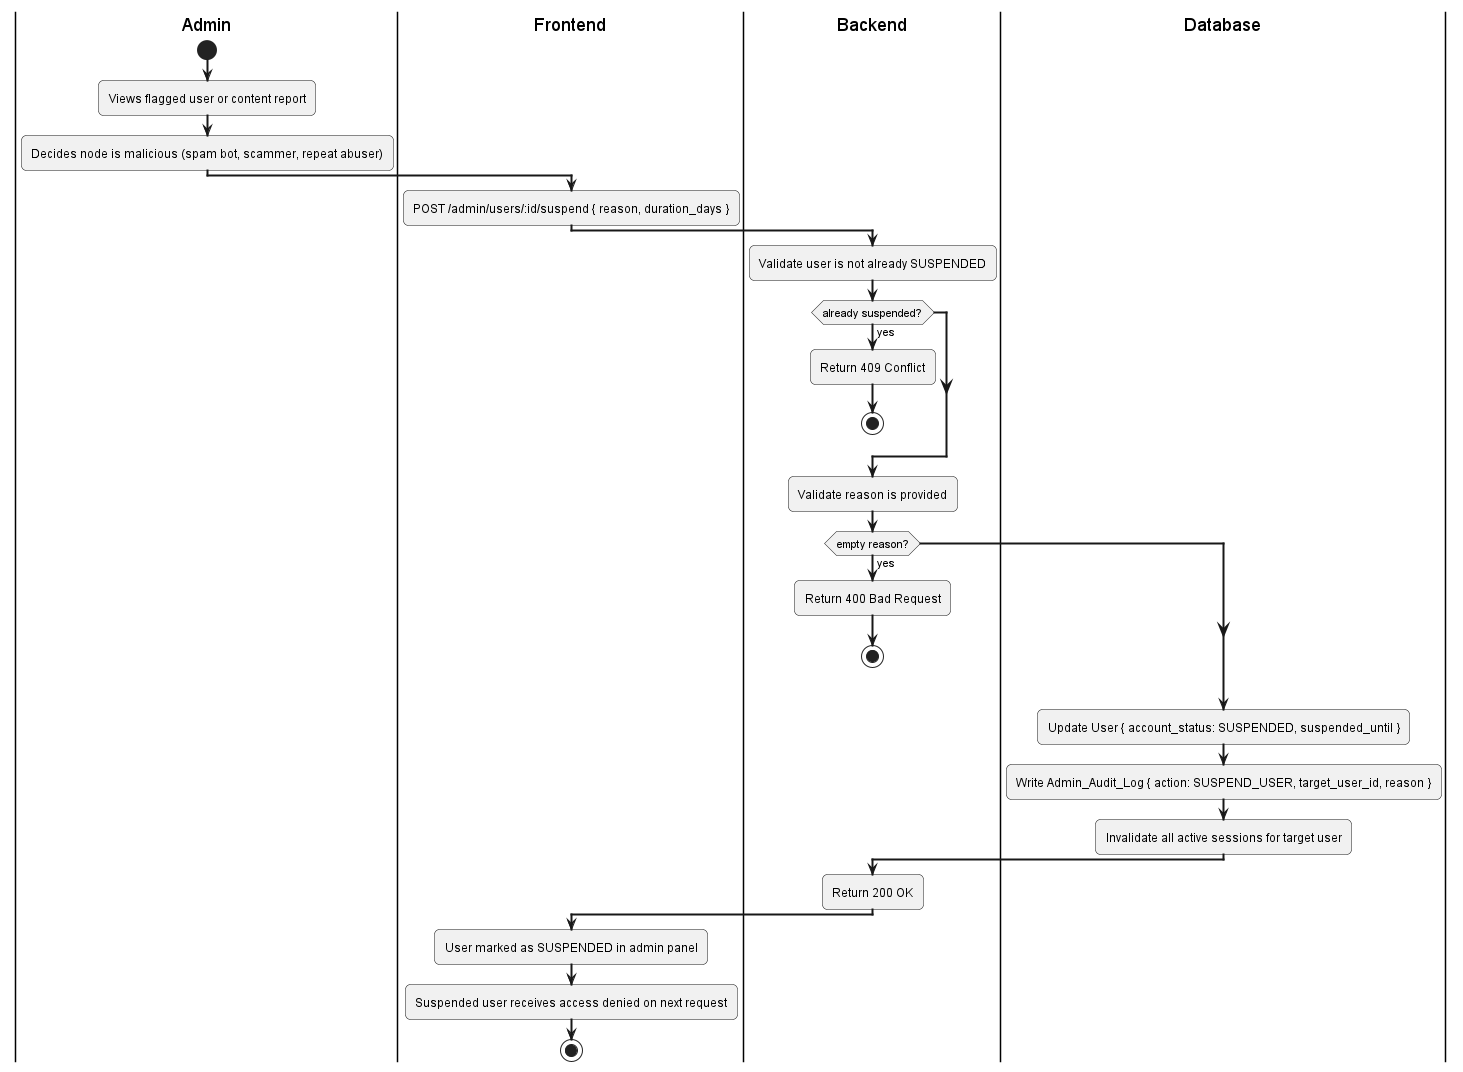

The diagram above was rendered by PlantUML. Its source (embedded in the PNG):
@startuml
skinparam activityArrowThickness 2
skinparam roundcorner 10

|Admin|
start
:Views flagged user or content report;
:Decides node is malicious (spam bot, scammer, repeat abuser);

|Frontend|
:POST /admin/users/:id/suspend { reason, duration_days };

|Backend|
:Validate user is not already SUSPENDED;
if (already suspended?) then (yes)
  :Return 409 Conflict;
  stop
endif

:Validate reason is provided;
if (empty reason?) then (yes)
  :Return 400 Bad Request;
  stop
endif

|Database|
:Update User { account_status: SUSPENDED, suspended_until };
:Write Admin_Audit_Log { action: SUSPEND_USER, target_user_id, reason };
:Invalidate all active sessions for target user;

|Backend|
:Return 200 OK;

|Frontend|
:User marked as SUSPENDED in admin panel;
:Suspended user receives access denied on next request;
stop
@enduml